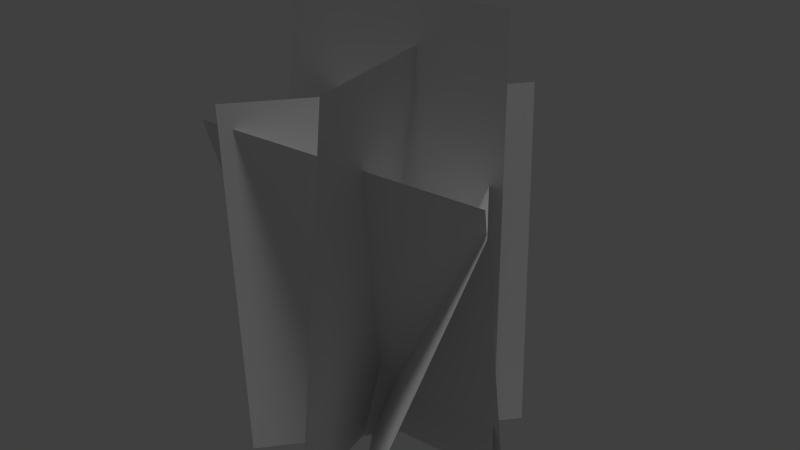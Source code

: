 # Source: reed_01_b.blend  (saved by Blender 2.65.0; exported with 4.5.12 LTS)
import bpy
from mathutils import Matrix  # noqa: F401  (used for matrix-valued properties, if any)

bpy.ops.wm.read_factory_settings(use_empty=True)
scene = bpy.context.scene
scene.name = 'Scene'

# ---- collections
col_collection_1 = bpy.data.collections.new('Collection 1'); scene.collection.children.link(col_collection_1)

# ---- materials (node trees are filled in below, after node groups)
mat_reed_sf = bpy.data.materials.new('reed_sf')
mat_reed_sf.alpha_threshold = 0.0
mat_reed_sf.use_transparent_shadow = False
mat_reed_sf.roughness = 0.5

# ---- material node trees

# ---- world
world_world = bpy.data.worlds.new('World'); scene.world = world_world
world_world.color = (0.05088, 0.05088, 0.05088)
world_world.use_sun_shadow = False
world_world.sun_shadow_jitter_overblur = 0.0
world_world.cycles.sampling_method = 'MANUAL'
world_world.cycles.sample_map_resolution = 256

# ---- lights
light_hemi = bpy.data.lights.new('Hemi', 'SUN')
light_hemi.transmission_factor = 0.0
light_hemi.angle = 0.1993
light_hemi.energy = 1.0
light_hemi.shadow_buffer_clip_start = 0.5
light_hemi.shadow_soft_size = 0.1
light_hemi.shadow_cascade_max_distance = 1000.0
light_hemi.cycles.use_multiple_importance_sampling = False

# ---- meshes
me_reed_sf8 = bpy.data.meshes.new('reed_sf8')
me_reed_sf8.from_pydata([(-0.607, -0.8106, -0.269), (0.7759, 0.6341, -0.2383), (-0.9742, -0.626, 2.775), (0.5095, 0.924, 2.807), (0.4923, -0.8312, -0.3028), (-0.7325, 0.7465, -0.2008), (1.259, -0.5119, 2.371), (-0.041, 1.162, 2.479), (0.9976, 0.1057, -0.2523), (-1.001, 0.02604, -0.2533), (1.217, -0.4871, 2.57), (-1.185, -0.5828, 2.569), (-1.125, -0.05779, -0.269), (0.9943, -0.008421, -0.2383), (-0.8287, -0.02568, 3.745), (0.9536, 0.01372, 3.769), (-0.2751, 0.9062, -0.269), (0.09439, -0.9704, -0.2383), (0.05413, 0.9998, 3.343), (0.4506, -1.014, 3.376)], [], [(2, 3, 1, 0), (6, 7, 5, 4), (10, 11, 9, 8), (14, 15, 13, 12), (18, 19, 17, 16)])
me_reed_sf8.polygons.foreach_set('use_smooth', [True] * 5)
_uv = me_reed_sf8.uv_layers.new(name='UVMap')
_uv.uv.foreach_set('vector', [0.001973, 1.0, 0.998, 1.0, 0.998, 0.0, 0.001973, 0.0, 0.998, 1.0, 0.001973, 1.0, 0.001973, 0.0, 0.998, 0.0, 0.998, 1.0, 0.001973, 1.0, 0.001973, 0.0, 0.998, 0.0, 0.001973, 1.0, 0.998, 1.0, 0.998, 0.0, 0.001973, 0.0, 0.001973, 1.0, 0.998, 1.0, 0.998, 0.0, 0.001973, 0.0])
_ca = me_reed_sf8.color_attributes.new('Col', 'BYTE_COLOR', 'CORNER')
_ca.data.foreach_set('color', [1.0, 0.5776, 1.0, 1.0, 1.0, 0.4793, 1.0, 1.0, 0.0, 0.2874, 0.0, 1.0, 0.0, 0.3916, 0.0, 1.0, 1.0, 0.1559, 1.0, 1.0, 1.0, 0.1559, 1.0, 1.0, 0.0, 0.07227, 0.0, 1.0, 0.0, 0.1413, 0.0, 1.0, 1.0, 0.04092, 1.0, 1.0, 1.0, 0.04667, 1.0, 1.0, 0.0, 0.07036, 0.0, 1.0, 0.0, 0.0648, 0.0, 1.0, 1.0, 0.5776, 1.0, 1.0, 1.0, 0.4793, 1.0, 1.0, 0.0, 0.2874, 0.0, 1.0, 0.0, 0.3916, 0.0, 1.0, 1.0, 0.5776, 1.0, 1.0, 1.0, 0.4793, 1.0, 1.0, 0.0, 0.2874, 0.0, 1.0, 0.0, 0.3916, 0.0, 1.0])
me_reed_sf8.materials.append(mat_reed_sf)
me_reed_sf8.use_remesh_preserve_volume = False
me_reed_sf8.use_remesh_preserve_attributes = False
me_reed_sf8.use_mirror_vertex_groups = False
me_reed_sf8.update()

# ---- objects
ob_hemi = bpy.data.objects.new('Hemi', light_hemi)
ob_base01 = bpy.data.objects.new('base01', None)
ob_nulldetail0 = bpy.data.objects.new('nulldetail0', None)
ob_start01 = bpy.data.objects.new('start01', None)
ob_reed_sf8 = bpy.data.objects.new('reed_sf8', me_reed_sf8)
ob_detail8 = bpy.data.objects.new('detail8', None)

# ---- transforms, parenting, visibility, modifiers, constraints
ob_hemi.location = (-4.723, -2.244, -1.201)
ob_hemi.lineart.crease_threshold = 0.0
ob_base01.location = (0.0, 0.0, 0.0)
ob_base01.empty_image_offset = (0.0, 0.0)
ob_base01.lineart.crease_threshold = 0.0
ob_nulldetail0.parent = ob_base01
ob_nulldetail0.location = (0.0, 0.0, 0.0)
ob_nulldetail0.empty_image_offset = (0.0, 0.0)
ob_nulldetail0.lineart.crease_threshold = 0.0
ob_start01.parent = ob_base01
ob_start01.location = (0.0, 0.0, 0.0)
ob_start01.empty_image_offset = (0.0, 0.0)
ob_start01.lineart.crease_threshold = 0.0
ob_reed_sf8.parent = ob_start01
ob_reed_sf8.location = (0.0, 0.0, -0.2243)
ob_reed_sf8.scale = (0.5116, 0.5691, 0.4475)
ob_reed_sf8.lineart.crease_threshold = 0.0
ob_detail8.parent = ob_base01
ob_detail8.location = (0.0, 0.0, 0.0)
ob_detail8.empty_image_offset = (0.0, 0.0)
ob_detail8.lineart.crease_threshold = 0.0

# ---- collection membership
col_collection_1.objects.link(ob_hemi)
col_collection_1.objects.link(ob_base01)
col_collection_1.objects.link(ob_nulldetail0)
col_collection_1.objects.link(ob_start01)
col_collection_1.objects.link(ob_reed_sf8)
col_collection_1.objects.link(ob_detail8)

# ---- scene / render settings (as saved in the file)
scene.frame_start = 1; scene.frame_end = 250; scene.frame_set(1)
scene.render.engine = 'BLENDER_EEVEE_NEXT'
scene.render.image_settings.color_mode = 'RGB'
scene.render.image_settings.compression = 90
scene.render.resolution_percentage = 50
scene.render.dither_intensity = 0.0
scene.render.bake_margin = 2
scene.render.bake_bias = 0.0
scene.cycles.use_denoising = False
scene.cycles.samples = 10
scene.cycles.sampling_pattern = 'TABULATED_SOBOL'
scene.cycles.light_sampling_threshold = 0.0
scene.cycles.use_adaptive_sampling = False
scene.cycles.use_light_tree = False
scene.cycles.blur_glossy = 0.0
scene.cycles.volume_bounces = 1
scene.cycles.pixel_filter_type = 'GAUSSIAN'
scene.cycles.sample_clamp_indirect = 0.0
scene.view_settings.view_transform = 'Standard'
bpy.context.view_layer.update()

# ---- added for rendering (the .blend has no active camera): camera
cam_auto = bpy.data.cameras.new('AutoCamera')
cam_auto.lens = 50.0
cam_auto.sensor_width = 36.0
cam_auto.clip_end = 1000.0
ob_auto_camera = bpy.data.objects.new('AutoCamera', cam_auto)
scene.collection.objects.link(ob_auto_camera)
ob_auto_camera.location = (2.36254, -2.77026, 2.42638)
ob_auto_camera.rotation_euler = (1.09748, -7.21219e-08, 0.694738)
scene.camera = ob_auto_camera
bpy.context.view_layer.update()

